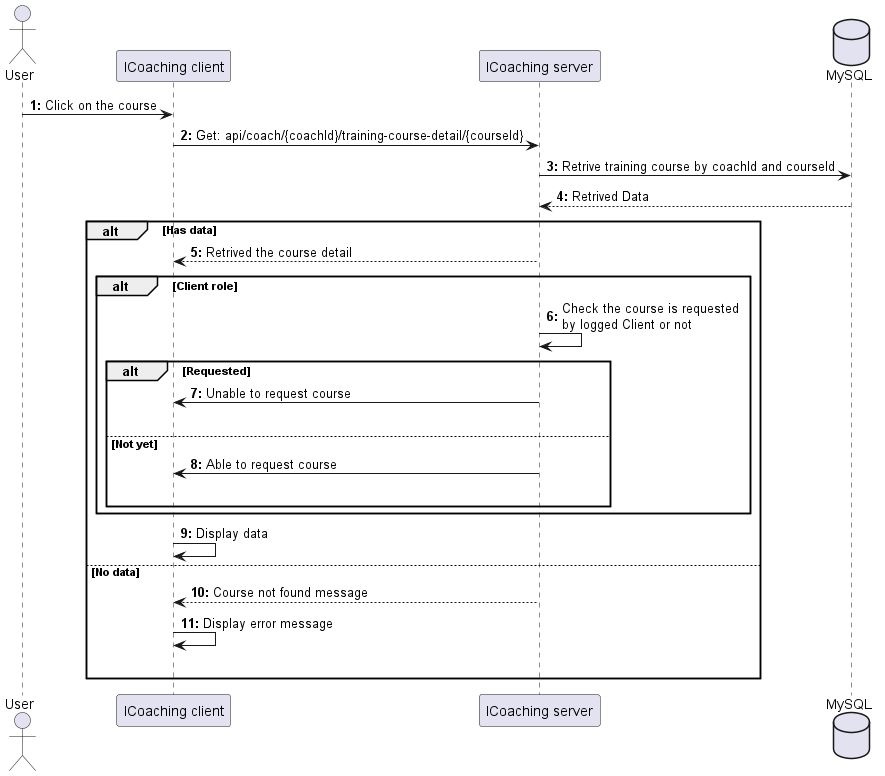

The diagram above was rendered by PlantUML. Its source (embedded in the PNG):
@startuml ViewTraniningCourseDetail

actor User as user
participant "ICoaching client" as client
participant "ICoaching server" as server 
database "MySQL" as db

autonumber "<b>0:"

user -> client : Click on the course 
client -> server : Get: api/coach/{coachId}/training-course-detail/{courseId}
server -> db : Retrive training course by coachId and courseId
db --> server : Retrived Data

alt Has data
    server --> client : Retrived the course detail

    alt Client role
        server -> server : Check the course is requested\nby logged Client or not

        alt Requested
            server -> client : Unable to request course
            |||
        else Not yet
            server -> client : Able to request course
            |||
        end
    end

    client -> client : Display data

else No data
    server --> client : Course not found message
    client -> client : Display error message 
    |||
end 
@enduml